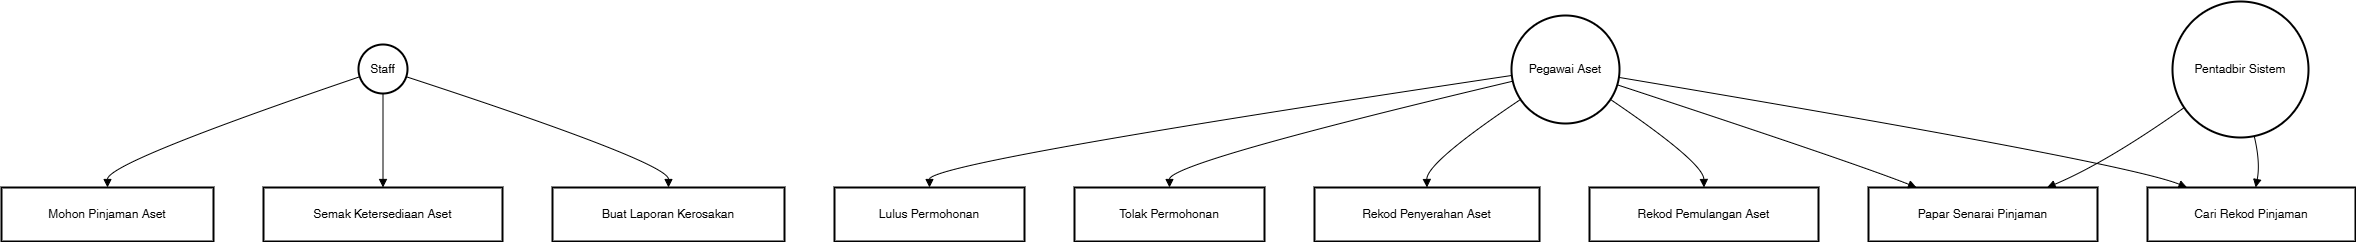

The diagram above was exported from draw.io. Its source (the exported page's mxGraphModel, read from the mxfile embedded in the PNG):
<mxGraphModel dx="2820" dy="1666" grid="1" gridSize="10" guides="1" tooltips="1" connect="1" arrows="1" fold="1" page="1" pageScale="1" pageWidth="850" pageHeight="1100" math="0" shadow="0">
  <root>
    <mxCell id="0" />
    <mxCell id="1" parent="0" />
    <mxCell id="Dsz7GA1Xwdby_Spe9lyb-1" value="Staff" style="ellipse;aspect=fixed;strokeWidth=2;whiteSpace=wrap;" vertex="1" parent="1">
      <mxGeometry x="377" y="63" width="49" height="49" as="geometry" />
    </mxCell>
    <mxCell id="Dsz7GA1Xwdby_Spe9lyb-2" value="Pegawai Aset" style="ellipse;aspect=fixed;strokeWidth=2;whiteSpace=wrap;" vertex="1" parent="1">
      <mxGeometry x="1530" y="34" width="108" height="108" as="geometry" />
    </mxCell>
    <mxCell id="Dsz7GA1Xwdby_Spe9lyb-3" value="Pentadbir Sistem" style="ellipse;aspect=fixed;strokeWidth=2;whiteSpace=wrap;" vertex="1" parent="1">
      <mxGeometry x="2191" y="20" width="136" height="136" as="geometry" />
    </mxCell>
    <mxCell id="Dsz7GA1Xwdby_Spe9lyb-4" value="Mohon Pinjaman Aset" style="whiteSpace=wrap;strokeWidth=2;" vertex="1" parent="1">
      <mxGeometry x="20" y="206" width="212" height="54" as="geometry" />
    </mxCell>
    <mxCell id="Dsz7GA1Xwdby_Spe9lyb-5" value="Semak Ketersediaan Aset" style="whiteSpace=wrap;strokeWidth=2;" vertex="1" parent="1">
      <mxGeometry x="282" y="206" width="239" height="54" as="geometry" />
    </mxCell>
    <mxCell id="Dsz7GA1Xwdby_Spe9lyb-6" value="Buat Laporan Kerosakan" style="whiteSpace=wrap;strokeWidth=2;" vertex="1" parent="1">
      <mxGeometry x="571" y="206" width="232" height="54" as="geometry" />
    </mxCell>
    <mxCell id="Dsz7GA1Xwdby_Spe9lyb-7" value="Lulus Permohonan" style="whiteSpace=wrap;strokeWidth=2;" vertex="1" parent="1">
      <mxGeometry x="853" y="206" width="190" height="54" as="geometry" />
    </mxCell>
    <mxCell id="Dsz7GA1Xwdby_Spe9lyb-8" value="Tolak Permohonan" style="whiteSpace=wrap;strokeWidth=2;" vertex="1" parent="1">
      <mxGeometry x="1093" y="206" width="190" height="54" as="geometry" />
    </mxCell>
    <mxCell id="Dsz7GA1Xwdby_Spe9lyb-9" value="Rekod Penyerahan Aset" style="whiteSpace=wrap;strokeWidth=2;" vertex="1" parent="1">
      <mxGeometry x="1333" y="206" width="225" height="54" as="geometry" />
    </mxCell>
    <mxCell id="Dsz7GA1Xwdby_Spe9lyb-10" value="Rekod Pemulangan Aset" style="whiteSpace=wrap;strokeWidth=2;" vertex="1" parent="1">
      <mxGeometry x="1608" y="206" width="229" height="54" as="geometry" />
    </mxCell>
    <mxCell id="Dsz7GA1Xwdby_Spe9lyb-11" value="Papar Senarai Pinjaman" style="whiteSpace=wrap;strokeWidth=2;" vertex="1" parent="1">
      <mxGeometry x="1887" y="206" width="229" height="54" as="geometry" />
    </mxCell>
    <mxCell id="Dsz7GA1Xwdby_Spe9lyb-12" value="Cari Rekod Pinjaman" style="whiteSpace=wrap;strokeWidth=2;" vertex="1" parent="1">
      <mxGeometry x="2166" y="206" width="208" height="54" as="geometry" />
    </mxCell>
    <mxCell id="Dsz7GA1Xwdby_Spe9lyb-13" value="" style="curved=1;startArrow=none;endArrow=block;exitX=-0.01;exitY=0.68;entryX=0.5;entryY=0;rounded=0;" edge="1" parent="1" source="Dsz7GA1Xwdby_Spe9lyb-1" target="Dsz7GA1Xwdby_Spe9lyb-4">
      <mxGeometry relative="1" as="geometry">
        <Array as="points">
          <mxPoint x="126" y="181" />
        </Array>
      </mxGeometry>
    </mxCell>
    <mxCell id="Dsz7GA1Xwdby_Spe9lyb-14" value="" style="curved=1;startArrow=none;endArrow=block;exitX=0.5;exitY=1.01;entryX=0.5;entryY=0;rounded=0;" edge="1" parent="1" source="Dsz7GA1Xwdby_Spe9lyb-1" target="Dsz7GA1Xwdby_Spe9lyb-5">
      <mxGeometry relative="1" as="geometry">
        <Array as="points" />
      </mxGeometry>
    </mxCell>
    <mxCell id="Dsz7GA1Xwdby_Spe9lyb-15" value="" style="curved=1;startArrow=none;endArrow=block;exitX=1;exitY=0.67;entryX=0.5;entryY=0;rounded=0;" edge="1" parent="1" source="Dsz7GA1Xwdby_Spe9lyb-1" target="Dsz7GA1Xwdby_Spe9lyb-6">
      <mxGeometry relative="1" as="geometry">
        <Array as="points">
          <mxPoint x="687" y="181" />
        </Array>
      </mxGeometry>
    </mxCell>
    <mxCell id="Dsz7GA1Xwdby_Spe9lyb-16" value="" style="curved=1;startArrow=none;endArrow=block;exitX=0;exitY=0.57;entryX=0.5;entryY=0;rounded=0;" edge="1" parent="1" source="Dsz7GA1Xwdby_Spe9lyb-2" target="Dsz7GA1Xwdby_Spe9lyb-7">
      <mxGeometry relative="1" as="geometry">
        <Array as="points">
          <mxPoint x="948" y="181" />
        </Array>
      </mxGeometry>
    </mxCell>
    <mxCell id="Dsz7GA1Xwdby_Spe9lyb-17" value="" style="curved=1;startArrow=none;endArrow=block;exitX=0;exitY=0.62;entryX=0.5;entryY=0;rounded=0;" edge="1" parent="1" source="Dsz7GA1Xwdby_Spe9lyb-2" target="Dsz7GA1Xwdby_Spe9lyb-8">
      <mxGeometry relative="1" as="geometry">
        <Array as="points">
          <mxPoint x="1188" y="181" />
        </Array>
      </mxGeometry>
    </mxCell>
    <mxCell id="Dsz7GA1Xwdby_Spe9lyb-18" value="" style="curved=1;startArrow=none;endArrow=block;exitX=0;exitY=0.84;entryX=0.5;entryY=0;rounded=0;" edge="1" parent="1" source="Dsz7GA1Xwdby_Spe9lyb-2" target="Dsz7GA1Xwdby_Spe9lyb-9">
      <mxGeometry relative="1" as="geometry">
        <Array as="points">
          <mxPoint x="1445" y="181" />
        </Array>
      </mxGeometry>
    </mxCell>
    <mxCell id="Dsz7GA1Xwdby_Spe9lyb-19" value="" style="curved=1;startArrow=none;endArrow=block;exitX=1;exitY=0.84;entryX=0.5;entryY=0;rounded=0;" edge="1" parent="1" source="Dsz7GA1Xwdby_Spe9lyb-2" target="Dsz7GA1Xwdby_Spe9lyb-10">
      <mxGeometry relative="1" as="geometry">
        <Array as="points">
          <mxPoint x="1722" y="181" />
        </Array>
      </mxGeometry>
    </mxCell>
    <mxCell id="Dsz7GA1Xwdby_Spe9lyb-20" value="" style="curved=1;startArrow=none;endArrow=block;exitX=1;exitY=0.66;entryX=0.21;entryY=0;rounded=0;" edge="1" parent="1" source="Dsz7GA1Xwdby_Spe9lyb-2" target="Dsz7GA1Xwdby_Spe9lyb-11">
      <mxGeometry relative="1" as="geometry">
        <Array as="points">
          <mxPoint x="1872" y="181" />
        </Array>
      </mxGeometry>
    </mxCell>
    <mxCell id="Dsz7GA1Xwdby_Spe9lyb-21" value="" style="curved=1;startArrow=none;endArrow=block;exitX=1;exitY=0.58;entryX=0.19;entryY=0;rounded=0;" edge="1" parent="1" source="Dsz7GA1Xwdby_Spe9lyb-2" target="Dsz7GA1Xwdby_Spe9lyb-12">
      <mxGeometry relative="1" as="geometry">
        <Array as="points">
          <mxPoint x="2145" y="181" />
        </Array>
      </mxGeometry>
    </mxCell>
    <mxCell id="Dsz7GA1Xwdby_Spe9lyb-22" value="" style="curved=1;startArrow=none;endArrow=block;exitX=0;exitY=0.85;entryX=0.78;entryY=0;rounded=0;" edge="1" parent="1" source="Dsz7GA1Xwdby_Spe9lyb-3" target="Dsz7GA1Xwdby_Spe9lyb-11">
      <mxGeometry relative="1" as="geometry">
        <Array as="points">
          <mxPoint x="2125" y="181" />
        </Array>
      </mxGeometry>
    </mxCell>
    <mxCell id="Dsz7GA1Xwdby_Spe9lyb-23" value="" style="curved=1;startArrow=none;endArrow=block;exitX=0.61;exitY=1;entryX=0.52;entryY=0;rounded=0;" edge="1" parent="1" source="Dsz7GA1Xwdby_Spe9lyb-3" target="Dsz7GA1Xwdby_Spe9lyb-12">
      <mxGeometry relative="1" as="geometry">
        <Array as="points">
          <mxPoint x="2279" y="181" />
        </Array>
      </mxGeometry>
    </mxCell>
  </root>
</mxGraphModel>